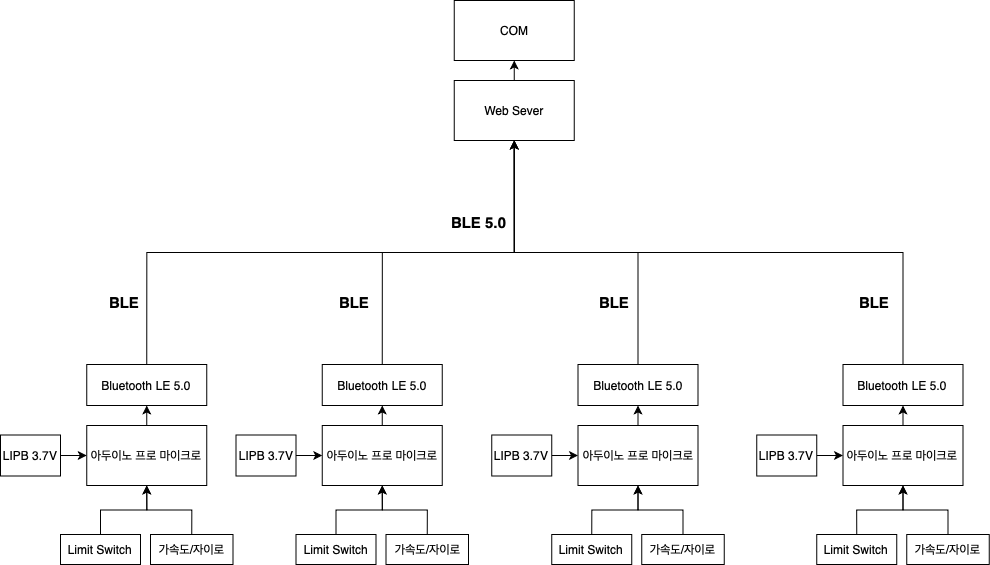

The diagram above was exported from draw.io. Its source (the exported page's mxGraphModel, read from the mxfile embedded in the PNG):
<mxGraphModel dx="4031" dy="1365" grid="1" gridSize="10" guides="1" tooltips="1" connect="1" arrows="1" fold="1" page="1" pageScale="1" pageWidth="827" pageHeight="1169" math="0" shadow="0">
  <root>
    <mxCell id="0" />
    <mxCell id="1" parent="0" />
    <mxCell id="2" style="edgeStyle=orthogonalEdgeStyle;rounded=0;orthogonalLoop=1;jettySize=auto;html=1;exitX=0.5;exitY=0;exitDx=0;exitDy=0;entryX=0.5;entryY=1;entryDx=0;entryDy=0;" edge="1" source="3" target="5" parent="1">
      <mxGeometry relative="1" as="geometry" />
    </mxCell>
    <mxCell id="3" value="Limit Switch" style="rounded=0;whiteSpace=wrap;html=1;" vertex="1" parent="1">
      <mxGeometry x="2110" y="4630" width="80" height="30" as="geometry" />
    </mxCell>
    <mxCell id="4" style="edgeStyle=orthogonalEdgeStyle;rounded=0;orthogonalLoop=1;jettySize=auto;html=1;exitX=0.5;exitY=0;exitDx=0;exitDy=0;entryX=0.5;entryY=1;entryDx=0;entryDy=0;" edge="1" source="5" target="7" parent="1">
      <mxGeometry relative="1" as="geometry" />
    </mxCell>
    <mxCell id="5" value="아두이노 프로 마이크로" style="whiteSpace=wrap;html=1;rounded=0;" vertex="1" parent="1">
      <mxGeometry x="2136.25" y="4521" width="120" height="60" as="geometry" />
    </mxCell>
    <mxCell id="6" style="edgeStyle=orthogonalEdgeStyle;rounded=0;orthogonalLoop=1;jettySize=auto;html=1;exitX=0.5;exitY=0;exitDx=0;exitDy=0;entryX=0.5;entryY=1;entryDx=0;entryDy=0;" edge="1" source="7" target="9" parent="1">
      <mxGeometry relative="1" as="geometry" />
    </mxCell>
    <mxCell id="7" value="Bluetooth LE 5.0" style="rounded=0;whiteSpace=wrap;html=1;" vertex="1" parent="1">
      <mxGeometry x="2136.25" y="4460" width="120" height="41" as="geometry" />
    </mxCell>
    <mxCell id="8" style="edgeStyle=orthogonalEdgeStyle;rounded=0;orthogonalLoop=1;jettySize=auto;html=1;exitX=0.5;exitY=0;exitDx=0;exitDy=0;entryX=0.5;entryY=1;entryDx=0;entryDy=0;" edge="1" source="9" target="49" parent="1">
      <mxGeometry relative="1" as="geometry" />
    </mxCell>
    <mxCell id="9" value="Web Sever" style="rounded=0;whiteSpace=wrap;html=1;" vertex="1" parent="1">
      <mxGeometry x="2503.75" y="4176" width="120" height="60" as="geometry" />
    </mxCell>
    <mxCell id="10" style="edgeStyle=orthogonalEdgeStyle;rounded=0;orthogonalLoop=1;jettySize=auto;html=1;exitX=1;exitY=0.5;exitDx=0;exitDy=0;" edge="1" source="11" target="5" parent="1">
      <mxGeometry relative="1" as="geometry" />
    </mxCell>
    <mxCell id="11" value="LIPB 3.7V" style="rounded=0;whiteSpace=wrap;html=1;" vertex="1" parent="1">
      <mxGeometry x="2050" y="4530.5" width="60" height="41" as="geometry" />
    </mxCell>
    <mxCell id="12" value="&lt;h1&gt;&lt;span style=&quot;font-size: 15px&quot;&gt;BLE&lt;/span&gt;&lt;/h1&gt;" style="text;html=1;strokeColor=none;fillColor=none;spacing=5;spacingTop=-20;whiteSpace=wrap;overflow=hidden;rounded=0;" vertex="1" parent="1">
      <mxGeometry x="2153.75" y="4376" width="135" height="40" as="geometry" />
    </mxCell>
    <mxCell id="13" style="edgeStyle=orthogonalEdgeStyle;rounded=0;orthogonalLoop=1;jettySize=auto;html=1;exitX=0.5;exitY=0;exitDx=0;exitDy=0;entryX=0.5;entryY=1;entryDx=0;entryDy=0;" edge="1" source="14" target="5" parent="1">
      <mxGeometry relative="1" as="geometry" />
    </mxCell>
    <mxCell id="14" value="가속도/자이로" style="rounded=0;whiteSpace=wrap;html=1;" vertex="1" parent="1">
      <mxGeometry x="2200" y="4630" width="82.5" height="30" as="geometry" />
    </mxCell>
    <mxCell id="15" style="edgeStyle=orthogonalEdgeStyle;rounded=0;orthogonalLoop=1;jettySize=auto;html=1;exitX=0.5;exitY=0;exitDx=0;exitDy=0;entryX=0.5;entryY=1;entryDx=0;entryDy=0;" edge="1" source="16" target="18" parent="1">
      <mxGeometry relative="1" as="geometry" />
    </mxCell>
    <mxCell id="16" value="Limit Switch" style="rounded=0;whiteSpace=wrap;html=1;" vertex="1" parent="1">
      <mxGeometry x="2345.5" y="4630" width="80" height="30" as="geometry" />
    </mxCell>
    <mxCell id="17" style="edgeStyle=orthogonalEdgeStyle;rounded=0;orthogonalLoop=1;jettySize=auto;html=1;exitX=0.5;exitY=0;exitDx=0;exitDy=0;entryX=0.5;entryY=1;entryDx=0;entryDy=0;" edge="1" source="18" target="20" parent="1">
      <mxGeometry relative="1" as="geometry" />
    </mxCell>
    <mxCell id="18" value="아두이노 프로 마이크로" style="whiteSpace=wrap;html=1;rounded=0;" vertex="1" parent="1">
      <mxGeometry x="2371.75" y="4521" width="120" height="60" as="geometry" />
    </mxCell>
    <mxCell id="19" style="edgeStyle=orthogonalEdgeStyle;rounded=0;orthogonalLoop=1;jettySize=auto;html=1;exitX=0.5;exitY=0;exitDx=0;exitDy=0;entryX=0.5;entryY=1;entryDx=0;entryDy=0;" edge="1" source="20" target="9" parent="1">
      <mxGeometry relative="1" as="geometry" />
    </mxCell>
    <mxCell id="20" value="Bluetooth LE 5.0" style="rounded=0;whiteSpace=wrap;html=1;" vertex="1" parent="1">
      <mxGeometry x="2371.75" y="4460" width="120" height="41" as="geometry" />
    </mxCell>
    <mxCell id="21" style="edgeStyle=orthogonalEdgeStyle;rounded=0;orthogonalLoop=1;jettySize=auto;html=1;exitX=1;exitY=0.5;exitDx=0;exitDy=0;" edge="1" source="22" target="18" parent="1">
      <mxGeometry relative="1" as="geometry" />
    </mxCell>
    <mxCell id="22" value="LIPB 3.7V" style="rounded=0;whiteSpace=wrap;html=1;" vertex="1" parent="1">
      <mxGeometry x="2285.5" y="4530.5" width="60" height="41" as="geometry" />
    </mxCell>
    <mxCell id="23" style="edgeStyle=orthogonalEdgeStyle;rounded=0;orthogonalLoop=1;jettySize=auto;html=1;exitX=0.5;exitY=0;exitDx=0;exitDy=0;entryX=0.5;entryY=1;entryDx=0;entryDy=0;" edge="1" source="24" target="18" parent="1">
      <mxGeometry relative="1" as="geometry" />
    </mxCell>
    <mxCell id="24" value="가속도/자이로" style="rounded=0;whiteSpace=wrap;html=1;" vertex="1" parent="1">
      <mxGeometry x="2435.5" y="4630" width="82.5" height="30" as="geometry" />
    </mxCell>
    <mxCell id="25" style="edgeStyle=orthogonalEdgeStyle;rounded=0;orthogonalLoop=1;jettySize=auto;html=1;exitX=0.5;exitY=0;exitDx=0;exitDy=0;entryX=0.5;entryY=1;entryDx=0;entryDy=0;" edge="1" source="26" target="28" parent="1">
      <mxGeometry relative="1" as="geometry" />
    </mxCell>
    <mxCell id="26" value="Limit Switch" style="rounded=0;whiteSpace=wrap;html=1;" vertex="1" parent="1">
      <mxGeometry x="2601.25" y="4630" width="80" height="30" as="geometry" />
    </mxCell>
    <mxCell id="27" style="edgeStyle=orthogonalEdgeStyle;rounded=0;orthogonalLoop=1;jettySize=auto;html=1;exitX=0.5;exitY=0;exitDx=0;exitDy=0;entryX=0.5;entryY=1;entryDx=0;entryDy=0;" edge="1" source="28" target="30" parent="1">
      <mxGeometry relative="1" as="geometry" />
    </mxCell>
    <mxCell id="28" value="아두이노 프로 마이크로" style="whiteSpace=wrap;html=1;rounded=0;" vertex="1" parent="1">
      <mxGeometry x="2627.5" y="4521" width="120" height="60" as="geometry" />
    </mxCell>
    <mxCell id="29" style="edgeStyle=orthogonalEdgeStyle;rounded=0;orthogonalLoop=1;jettySize=auto;html=1;exitX=0.5;exitY=0;exitDx=0;exitDy=0;entryX=0.5;entryY=1;entryDx=0;entryDy=0;" edge="1" source="30" target="9" parent="1">
      <mxGeometry relative="1" as="geometry" />
    </mxCell>
    <mxCell id="30" value="Bluetooth LE 5.0" style="rounded=0;whiteSpace=wrap;html=1;" vertex="1" parent="1">
      <mxGeometry x="2627.5" y="4460" width="120" height="41" as="geometry" />
    </mxCell>
    <mxCell id="31" style="edgeStyle=orthogonalEdgeStyle;rounded=0;orthogonalLoop=1;jettySize=auto;html=1;exitX=1;exitY=0.5;exitDx=0;exitDy=0;" edge="1" source="32" target="28" parent="1">
      <mxGeometry relative="1" as="geometry" />
    </mxCell>
    <mxCell id="32" value="LIPB 3.7V" style="rounded=0;whiteSpace=wrap;html=1;" vertex="1" parent="1">
      <mxGeometry x="2541.25" y="4530.5" width="60" height="41" as="geometry" />
    </mxCell>
    <mxCell id="33" style="edgeStyle=orthogonalEdgeStyle;rounded=0;orthogonalLoop=1;jettySize=auto;html=1;exitX=0.5;exitY=0;exitDx=0;exitDy=0;entryX=0.5;entryY=1;entryDx=0;entryDy=0;" edge="1" source="34" target="28" parent="1">
      <mxGeometry relative="1" as="geometry" />
    </mxCell>
    <mxCell id="34" value="가속도/자이로" style="rounded=0;whiteSpace=wrap;html=1;" vertex="1" parent="1">
      <mxGeometry x="2691.25" y="4630" width="82.5" height="30" as="geometry" />
    </mxCell>
    <mxCell id="35" style="edgeStyle=orthogonalEdgeStyle;rounded=0;orthogonalLoop=1;jettySize=auto;html=1;exitX=0.5;exitY=0;exitDx=0;exitDy=0;entryX=0.5;entryY=1;entryDx=0;entryDy=0;" edge="1" source="36" target="38" parent="1">
      <mxGeometry relative="1" as="geometry" />
    </mxCell>
    <mxCell id="36" value="Limit Switch" style="rounded=0;whiteSpace=wrap;html=1;" vertex="1" parent="1">
      <mxGeometry x="2866.25" y="4630" width="80" height="30" as="geometry" />
    </mxCell>
    <mxCell id="37" style="edgeStyle=orthogonalEdgeStyle;rounded=0;orthogonalLoop=1;jettySize=auto;html=1;exitX=0.5;exitY=0;exitDx=0;exitDy=0;entryX=0.5;entryY=1;entryDx=0;entryDy=0;" edge="1" source="38" target="40" parent="1">
      <mxGeometry relative="1" as="geometry" />
    </mxCell>
    <mxCell id="38" value="아두이노 프로 마이크로" style="whiteSpace=wrap;html=1;rounded=0;" vertex="1" parent="1">
      <mxGeometry x="2892.5" y="4521" width="120" height="60" as="geometry" />
    </mxCell>
    <mxCell id="39" style="edgeStyle=orthogonalEdgeStyle;rounded=0;orthogonalLoop=1;jettySize=auto;html=1;exitX=0.5;exitY=0;exitDx=0;exitDy=0;entryX=0.5;entryY=1;entryDx=0;entryDy=0;" edge="1" source="40" target="9" parent="1">
      <mxGeometry relative="1" as="geometry" />
    </mxCell>
    <mxCell id="40" value="Bluetooth LE 5.0" style="rounded=0;whiteSpace=wrap;html=1;" vertex="1" parent="1">
      <mxGeometry x="2892.5" y="4460" width="120" height="41" as="geometry" />
    </mxCell>
    <mxCell id="41" style="edgeStyle=orthogonalEdgeStyle;rounded=0;orthogonalLoop=1;jettySize=auto;html=1;exitX=1;exitY=0.5;exitDx=0;exitDy=0;" edge="1" source="42" target="38" parent="1">
      <mxGeometry relative="1" as="geometry" />
    </mxCell>
    <mxCell id="42" value="LIPB 3.7V" style="rounded=0;whiteSpace=wrap;html=1;" vertex="1" parent="1">
      <mxGeometry x="2806.25" y="4530.5" width="60" height="41" as="geometry" />
    </mxCell>
    <mxCell id="43" style="edgeStyle=orthogonalEdgeStyle;rounded=0;orthogonalLoop=1;jettySize=auto;html=1;exitX=0.5;exitY=0;exitDx=0;exitDy=0;entryX=0.5;entryY=1;entryDx=0;entryDy=0;" edge="1" source="44" target="38" parent="1">
      <mxGeometry relative="1" as="geometry" />
    </mxCell>
    <mxCell id="44" value="가속도/자이로" style="rounded=0;whiteSpace=wrap;html=1;" vertex="1" parent="1">
      <mxGeometry x="2956.25" y="4630" width="82.5" height="30" as="geometry" />
    </mxCell>
    <mxCell id="45" value="&lt;h1&gt;&lt;span style=&quot;font-size: 15px&quot;&gt;BLE&lt;/span&gt;&lt;/h1&gt;" style="text;html=1;strokeColor=none;fillColor=none;spacing=5;spacingTop=-20;whiteSpace=wrap;overflow=hidden;rounded=0;" vertex="1" parent="1">
      <mxGeometry x="2383.75" y="4376" width="135" height="40" as="geometry" />
    </mxCell>
    <mxCell id="46" value="&lt;h1&gt;&lt;span style=&quot;font-size: 15px&quot;&gt;BLE&lt;/span&gt;&lt;/h1&gt;" style="text;html=1;strokeColor=none;fillColor=none;spacing=5;spacingTop=-20;whiteSpace=wrap;overflow=hidden;rounded=0;" vertex="1" parent="1">
      <mxGeometry x="2643.75" y="4376" width="135" height="40" as="geometry" />
    </mxCell>
    <mxCell id="47" value="&lt;h1&gt;&lt;span style=&quot;font-size: 15px&quot;&gt;BLE&lt;/span&gt;&lt;/h1&gt;" style="text;html=1;strokeColor=none;fillColor=none;spacing=5;spacingTop=-20;whiteSpace=wrap;overflow=hidden;rounded=0;" vertex="1" parent="1">
      <mxGeometry x="2903.75" y="4376" width="135" height="40" as="geometry" />
    </mxCell>
    <mxCell id="48" value="&lt;h1&gt;&lt;span style=&quot;font-size: 15px&quot;&gt;BLE 5.0&lt;/span&gt;&lt;/h1&gt;" style="text;html=1;strokeColor=none;fillColor=none;spacing=5;spacingTop=-20;whiteSpace=wrap;overflow=hidden;rounded=0;" vertex="1" parent="1">
      <mxGeometry x="2496.25" y="4296" width="135" height="40" as="geometry" />
    </mxCell>
    <mxCell id="49" value="COM" style="rounded=0;whiteSpace=wrap;html=1;" vertex="1" parent="1">
      <mxGeometry x="2503.75" y="4096" width="120" height="60" as="geometry" />
    </mxCell>
  </root>
</mxGraphModel>